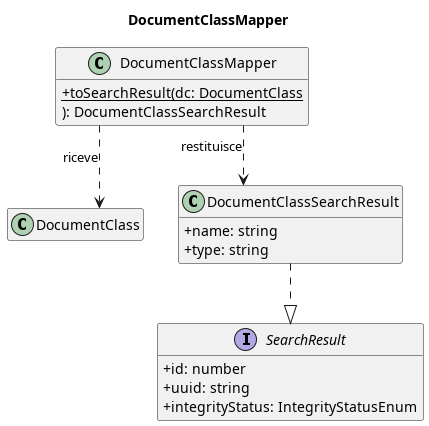

The diagram above was rendered by PlantUML. Its source (embedded in the PNG):
@startuml
title DocumentClassMapper

skinparam classAttributeIconSize 0
skinparam linetype ortho
hide empty members

class DocumentClassMapper {
    + {static} toSearchResult(dc: DocumentClass
    ): DocumentClassSearchResult
}
class DocumentClass
interface SearchResult {
    + id: number
    + uuid: string
    + integrityStatus: IntegrityStatusEnum
}
class DocumentClassSearchResult {
    + name: string
    + type: string
}

DocumentClassSearchResult ..|> SearchResult
DocumentClassMapper ..> DocumentClass             : riceve
DocumentClassMapper ..> DocumentClassSearchResult : restituisce

@enduml